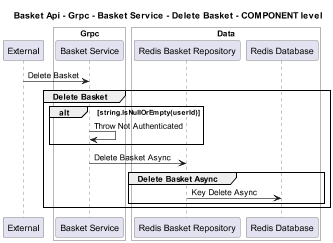

The diagram above was rendered by PlantUML. Its source (embedded in the PNG):
@startuml
!pragma layout smetana
skinparam dpi 60

title Basket Api - Grpc - Basket Service - Delete Basket - COMPONENT level

participant "External" as C4InterFlow.SoftwareSystems.ExternalSystem

box "Basket Api" #White
    
box "Grpc" #White
    participant "Basket Service" as dotnet.eShop.Architecture.SoftwareSystems.BasketApi.Containers.Grpc.Components.BasketService
end box

    
box "Data" #White
    participant "Redis Basket Repository" as dotnet.eShop.Architecture.SoftwareSystems.BasketApi.Containers.Data.Components.RedisBasketRepository
    participant "Redis Database" as dotnet.eShop.Architecture.SoftwareSystems.BasketApi.Containers.Data.Components.RedisDatabase
end box

end box


C4InterFlow.SoftwareSystems.ExternalSystem -> dotnet.eShop.Architecture.SoftwareSystems.BasketApi.Containers.Grpc.Components.BasketService : Delete Basket
group Delete Basket
alt string.IsNullOrEmpty(userId)
dotnet.eShop.Architecture.SoftwareSystems.BasketApi.Containers.Grpc.Components.BasketService -> dotnet.eShop.Architecture.SoftwareSystems.BasketApi.Containers.Grpc.Components.BasketService : Throw Not Authenticated
end
dotnet.eShop.Architecture.SoftwareSystems.BasketApi.Containers.Grpc.Components.BasketService -> dotnet.eShop.Architecture.SoftwareSystems.BasketApi.Containers.Data.Components.RedisBasketRepository : Delete Basket Async
group Delete Basket Async
dotnet.eShop.Architecture.SoftwareSystems.BasketApi.Containers.Data.Components.RedisBasketRepository -> dotnet.eShop.Architecture.SoftwareSystems.BasketApi.Containers.Data.Components.RedisDatabase : Key Delete Async
end
end


@enduml